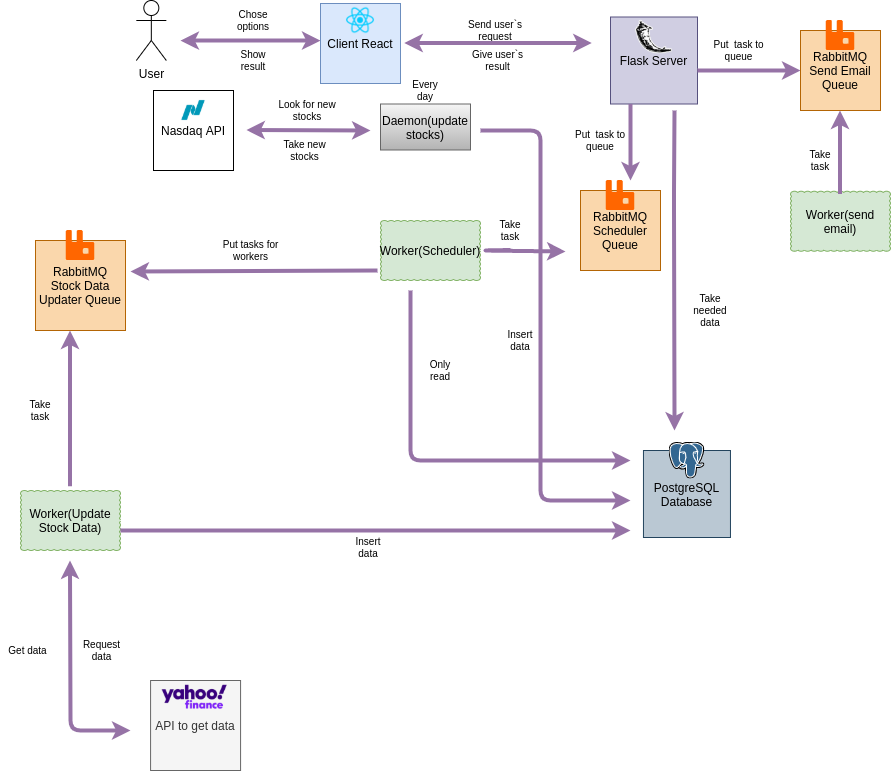

The diagram above was exported from draw.io. Its source (the exported page's mxGraphModel, read from the mxfile embedded in the PNG):
<mxGraphModel dx="1646" dy="494" grid="1" gridSize="10" guides="1" tooltips="1" connect="1" arrows="1" fold="1" page="1" pageScale="1" pageWidth="850" pageHeight="1100" math="0" shadow="0">
  <root>
    <mxCell id="0" />
    <mxCell id="1" parent="0" />
    <mxCell id="QWKyo6zhs_M2XPR2BIKa-1" value="User" style="shape=umlActor;verticalLabelPosition=bottom;verticalAlign=top;html=1;outlineConnect=0;" parent="1" vertex="1">
      <mxGeometry x="15.83" y="30" width="30" height="60" as="geometry" />
    </mxCell>
    <mxCell id="QWKyo6zhs_M2XPR2BIKa-10" value="Worker(Scheduler)" style="whiteSpace=wrap;html=1;shape=mxgraph.basic.cloud_rect;fillColor=#d5e8d4;strokeColor=#82b366;" parent="1" vertex="1">
      <mxGeometry x="260" y="250" width="100" height="60" as="geometry" />
    </mxCell>
    <mxCell id="QWKyo6zhs_M2XPR2BIKa-29" value="Сhose options" style="text;html=1;strokeColor=none;fillColor=none;align=center;verticalAlign=middle;whiteSpace=wrap;rounded=0;fontSize=10;" parent="1" vertex="1">
      <mxGeometry x="103.41" y="40" width="60" height="20" as="geometry" />
    </mxCell>
    <mxCell id="QWKyo6zhs_M2XPR2BIKa-30" value="Send user`s request" style="text;html=1;strokeColor=none;fillColor=none;align=center;verticalAlign=middle;whiteSpace=wrap;rounded=0;fontSize=10;" parent="1" vertex="1">
      <mxGeometry x="340" y="50" width="70" height="20" as="geometry" />
    </mxCell>
    <mxCell id="QWKyo6zhs_M2XPR2BIKa-32" value="Put&amp;nbsp; task to queue" style="text;html=1;strokeColor=none;fillColor=none;align=center;verticalAlign=middle;whiteSpace=wrap;rounded=0;rotation=0;fontSize=10;" parent="1" vertex="1">
      <mxGeometry x="450" y="159.5" width="60" height="20.5" as="geometry" />
    </mxCell>
    <mxCell id="QWKyo6zhs_M2XPR2BIKa-39" value="Take needed data" style="text;html=1;strokeColor=none;fillColor=none;align=center;verticalAlign=middle;whiteSpace=wrap;rounded=0;rotation=0;fontSize=10;" parent="1" vertex="1">
      <mxGeometry x="569.96" y="330" width="40" height="20" as="geometry" />
    </mxCell>
    <mxCell id="QWKyo6zhs_M2XPR2BIKa-40" value="" style="endArrow=classic;startArrow=classic;html=1;strokeWidth=4;fillColor=#e1d5e7;strokeColor=#9673a6;" parent="1" edge="1">
      <mxGeometry width="50" height="50" relative="1" as="geometry">
        <mxPoint x="283.75" y="72.5" as="sourcePoint" />
        <mxPoint x="471.25" y="72.5" as="targetPoint" />
      </mxGeometry>
    </mxCell>
    <mxCell id="QWKyo6zhs_M2XPR2BIKa-41" value="Give user`s result" style="text;html=1;strokeColor=none;fillColor=none;align=center;verticalAlign=middle;whiteSpace=wrap;rounded=0;fontSize=10;" parent="1" vertex="1">
      <mxGeometry x="345" y="80" width="65" height="20" as="geometry" />
    </mxCell>
    <mxCell id="QWKyo6zhs_M2XPR2BIKa-42" value="" style="endArrow=classic;startArrow=classic;html=1;strokeWidth=4;fillColor=#e1d5e7;strokeColor=#9673a6;" parent="1" edge="1">
      <mxGeometry width="50" height="50" relative="1" as="geometry">
        <mxPoint x="60" y="70.09" as="sourcePoint" />
        <mxPoint x="200" y="70.09" as="targetPoint" />
        <Array as="points">
          <mxPoint x="140" y="70" />
        </Array>
      </mxGeometry>
    </mxCell>
    <mxCell id="QWKyo6zhs_M2XPR2BIKa-43" value="Show result" style="text;html=1;strokeColor=none;fillColor=none;align=center;verticalAlign=middle;whiteSpace=wrap;rounded=0;fontSize=10;" parent="1" vertex="1">
      <mxGeometry x="113.41" y="80" width="40" height="20" as="geometry" />
    </mxCell>
    <mxCell id="QWKyo6zhs_M2XPR2BIKa-44" value="Client React" style="whiteSpace=wrap;html=1;aspect=fixed;fillColor=#dae8fc;strokeColor=#6c8ebf;" parent="1" vertex="1">
      <mxGeometry x="200" y="33" width="80" height="80" as="geometry" />
    </mxCell>
    <mxCell id="QWKyo6zhs_M2XPR2BIKa-25" value="" style="shape=image;verticalLabelPosition=bottom;labelBackgroundColor=#ffffff;verticalAlign=top;aspect=fixed;imageAspect=0;image=https://miro.medium.com/max/500/1*cPh7ujRIfcHAy4kW2ADGOw.png;" parent="1" vertex="1">
      <mxGeometry x="225" y="35" width="30" height="30" as="geometry" />
    </mxCell>
    <mxCell id="QWKyo6zhs_M2XPR2BIKa-47" value="Flask Server" style="whiteSpace=wrap;html=1;aspect=fixed;fillColor=#d0cee2;strokeColor=#56517e;" parent="1" vertex="1">
      <mxGeometry x="490" y="46.5" width="87" height="87" as="geometry" />
    </mxCell>
    <mxCell id="QWKyo6zhs_M2XPR2BIKa-56" value="" style="shape=image;verticalLabelPosition=bottom;labelBackgroundColor=#ffffff;verticalAlign=top;aspect=fixed;imageAspect=0;image=https://i.pinimg.com/originals/87/bd/39/87bd39372d14ae2acda0121d9bc69d9c.png;" parent="1" vertex="1">
      <mxGeometry x="513.5" y="46.5" width="40" height="40" as="geometry" />
    </mxCell>
    <mxCell id="QWKyo6zhs_M2XPR2BIKa-59" value="PostgreSQL&lt;br&gt;Database" style="whiteSpace=wrap;html=1;aspect=fixed;fillColor=#bac8d3;strokeColor=#23445d;" parent="1" vertex="1">
      <mxGeometry x="522.96" y="480" width="87" height="87" as="geometry" />
    </mxCell>
    <mxCell id="QWKyo6zhs_M2XPR2BIKa-12" value="" style="shape=image;verticalLabelPosition=bottom;labelBackgroundColor=#ffffff;verticalAlign=top;aspect=fixed;imageAspect=0;image=https://upload.wikimedia.org/wikipedia/commons/2/29/Postgresql_elephant.svg;" parent="1" vertex="1">
      <mxGeometry x="548.5300000000001" y="471.51" width="35.85" height="36.99" as="geometry" />
    </mxCell>
    <mxCell id="QWKyo6zhs_M2XPR2BIKa-62" value="API to get data" style="whiteSpace=wrap;html=1;aspect=fixed;fillColor=#f5f5f5;strokeColor=#666666;fontColor=#333333;" parent="1" vertex="1">
      <mxGeometry x="30.08" y="710" width="90" height="90" as="geometry" />
    </mxCell>
    <mxCell id="QWKyo6zhs_M2XPR2BIKa-19" value="" style="shape=image;verticalLabelPosition=bottom;labelBackgroundColor=#ffffff;verticalAlign=top;aspect=fixed;imageAspect=0;image=https://coincasso.com/wp-content/uploads/2020/02/yahoo-finance-color-logo.png;" parent="1" vertex="1">
      <mxGeometry x="41.75" y="710" width="65" height="32.5" as="geometry" />
    </mxCell>
    <mxCell id="2bKO1iyVvC-A3GBowDYE-1" value="" style="endArrow=classic;html=1;fillColor=#e1d5e7;strokeColor=#9673a6;strokeWidth=4;" parent="1" edge="1">
      <mxGeometry width="50" height="50" relative="1" as="geometry">
        <mxPoint x="554" y="140" as="sourcePoint" />
        <mxPoint x="554" y="460" as="targetPoint" />
        <Array as="points">
          <mxPoint x="553.5" y="230" />
        </Array>
      </mxGeometry>
    </mxCell>
    <mxCell id="2bKO1iyVvC-A3GBowDYE-2" value="RabbitMQ Scheduler Queue" style="whiteSpace=wrap;html=1;aspect=fixed;fillColor=#FAD7AC;strokeColor=#B46504;" parent="1" vertex="1">
      <mxGeometry x="460.00000000000006" y="220" width="80" height="80" as="geometry" />
    </mxCell>
    <mxCell id="2bKO1iyVvC-A3GBowDYE-3" value="" style="shape=image;verticalLabelPosition=bottom;labelBackgroundColor=#ffffff;verticalAlign=top;aspect=fixed;imageAspect=0;image=https://assets.zabbix.com/img/brands/rabbitmq.svg;" parent="1" vertex="1">
      <mxGeometry x="485.84" y="210" width="28.33" height="30" as="geometry" />
    </mxCell>
    <mxCell id="2bKO1iyVvC-A3GBowDYE-4" value="" style="endArrow=classic;html=1;strokeWidth=4;fillColor=#e1d5e7;strokeColor=#9673a6;" parent="1" edge="1">
      <mxGeometry width="50" height="50" relative="1" as="geometry">
        <mxPoint x="510" y="133.5" as="sourcePoint" />
        <mxPoint x="510" y="210" as="targetPoint" />
      </mxGeometry>
    </mxCell>
    <mxCell id="2bKO1iyVvC-A3GBowDYE-5" value="" style="endArrow=classic;html=1;strokeWidth=4;fillColor=#e1d5e7;strokeColor=#9673a6;" parent="1" edge="1">
      <mxGeometry width="50" height="50" relative="1" as="geometry">
        <mxPoint x="390" y="279.5" as="sourcePoint" />
        <mxPoint x="445" y="281" as="targetPoint" />
        <Array as="points">
          <mxPoint x="360" y="280" />
        </Array>
      </mxGeometry>
    </mxCell>
    <mxCell id="2bKO1iyVvC-A3GBowDYE-7" value="Worker(send email)" style="whiteSpace=wrap;html=1;shape=mxgraph.basic.cloud_rect;fillColor=#d5e8d4;strokeColor=#82b366;" parent="1" vertex="1">
      <mxGeometry x="670" y="220.75" width="100" height="60" as="geometry" />
    </mxCell>
    <mxCell id="2bKO1iyVvC-A3GBowDYE-11" value="Take task" style="text;html=1;strokeColor=none;fillColor=none;align=center;verticalAlign=middle;whiteSpace=wrap;rounded=0;fontSize=10;" parent="1" vertex="1">
      <mxGeometry x="370" y="250" width="40" height="20" as="geometry" />
    </mxCell>
    <mxCell id="vpUT100fU5uq20vd-G-b-1" value="Daemon(update stocks)" style="rounded=0;whiteSpace=wrap;html=1;gradientColor=#b3b3b3;fillColor=#f5f5f5;strokeColor=#666666;" parent="1" vertex="1">
      <mxGeometry x="260" y="133.5" width="90" height="46" as="geometry" />
    </mxCell>
    <mxCell id="vpUT100fU5uq20vd-G-b-36" value="" style="endArrow=classic;html=1;strokeWidth=4;fillColor=#e1d5e7;strokeColor=#9673a6;" parent="1" edge="1">
      <mxGeometry width="50" height="50" relative="1" as="geometry">
        <mxPoint x="577" y="100" as="sourcePoint" />
        <mxPoint x="680" y="100" as="targetPoint" />
      </mxGeometry>
    </mxCell>
    <mxCell id="vpUT100fU5uq20vd-G-b-37" value="RabbitMQ Send Email Queue" style="whiteSpace=wrap;html=1;aspect=fixed;fillColor=#FAD7AC;strokeColor=#B46504;" parent="1" vertex="1">
      <mxGeometry x="680" y="60" width="80" height="80" as="geometry" />
    </mxCell>
    <mxCell id="vpUT100fU5uq20vd-G-b-38" value="" style="shape=image;verticalLabelPosition=bottom;labelBackgroundColor=#ffffff;verticalAlign=top;aspect=fixed;imageAspect=0;image=https://assets.zabbix.com/img/brands/rabbitmq.svg;" parent="1" vertex="1">
      <mxGeometry x="705.8399999999999" y="50" width="28.33" height="30" as="geometry" />
    </mxCell>
    <mxCell id="vpUT100fU5uq20vd-G-b-39" value="Put&amp;nbsp; task to queue" style="text;html=1;strokeColor=none;fillColor=none;align=center;verticalAlign=middle;whiteSpace=wrap;rounded=0;rotation=0;fontSize=10;" parent="1" vertex="1">
      <mxGeometry x="587" y="70" width="63" height="20" as="geometry" />
    </mxCell>
    <mxCell id="vpUT100fU5uq20vd-G-b-40" value="" style="endArrow=classic;html=1;strokeWidth=4;fillColor=#e1d5e7;strokeColor=#9673a6;" parent="1" edge="1">
      <mxGeometry width="50" height="50" relative="1" as="geometry">
        <mxPoint x="719.5" y="223.5" as="sourcePoint" />
        <mxPoint x="719.5" y="140" as="targetPoint" />
      </mxGeometry>
    </mxCell>
    <mxCell id="vpUT100fU5uq20vd-G-b-41" value="Take task" style="text;html=1;strokeColor=none;fillColor=none;align=center;verticalAlign=middle;whiteSpace=wrap;rounded=0;fontSize=10;" parent="1" vertex="1">
      <mxGeometry x="680" y="180" width="40" height="20" as="geometry" />
    </mxCell>
    <mxCell id="IhgEA66tJI_VFcnlpKVR-2" value="" style="endArrow=classic;html=1;strokeWidth=4;fillColor=#e1d5e7;strokeColor=#9673a6;" parent="1" edge="1">
      <mxGeometry width="50" height="50" relative="1" as="geometry">
        <mxPoint x="290" y="320" as="sourcePoint" />
        <mxPoint x="510" y="490" as="targetPoint" />
        <Array as="points">
          <mxPoint x="290" y="490" />
        </Array>
      </mxGeometry>
    </mxCell>
    <mxCell id="IhgEA66tJI_VFcnlpKVR-3" value="Only read" style="text;html=1;strokeColor=none;fillColor=none;align=center;verticalAlign=middle;whiteSpace=wrap;rounded=0;fontSize=10;" parent="1" vertex="1">
      <mxGeometry x="300" y="390" width="40" height="20" as="geometry" />
    </mxCell>
    <mxCell id="__dBlEyX8zK3o-uCsfIw-2" value="RabbitMQ&lt;br&gt;Stock Data Updater Queue" style="whiteSpace=wrap;html=1;aspect=fixed;fillColor=#fad7ac;strokeColor=#b46504;" parent="1" vertex="1">
      <mxGeometry x="-85" y="270" width="90" height="90" as="geometry" />
    </mxCell>
    <mxCell id="__dBlEyX8zK3o-uCsfIw-3" value="" style="shape=image;verticalLabelPosition=bottom;labelBackgroundColor=#ffffff;verticalAlign=top;aspect=fixed;imageAspect=0;image=https://assets.zabbix.com/img/brands/rabbitmq.svg;" parent="1" vertex="1">
      <mxGeometry x="-54.16000000000001" y="260" width="28.33" height="30" as="geometry" />
    </mxCell>
    <mxCell id="__dBlEyX8zK3o-uCsfIw-4" value="" style="endArrow=classic;html=1;strokeWidth=4;fillColor=#e1d5e7;strokeColor=#9673a6;" parent="1" edge="1">
      <mxGeometry width="50" height="50" relative="1" as="geometry">
        <mxPoint x="256.99000000000007" y="300" as="sourcePoint" />
        <mxPoint x="10" y="301" as="targetPoint" />
      </mxGeometry>
    </mxCell>
    <mxCell id="__dBlEyX8zK3o-uCsfIw-5" value="Put tasks for workers" style="text;html=1;strokeColor=none;fillColor=none;align=center;verticalAlign=middle;whiteSpace=wrap;rounded=0;fontSize=10;" parent="1" vertex="1">
      <mxGeometry x="98.41" y="270" width="65" height="20" as="geometry" />
    </mxCell>
    <mxCell id="__dBlEyX8zK3o-uCsfIw-6" value="Worker(Update Stock Data)" style="whiteSpace=wrap;html=1;shape=mxgraph.basic.cloud_rect;fillColor=#d5e8d4;strokeColor=#82b366;" parent="1" vertex="1">
      <mxGeometry x="-100" y="520" width="100" height="60" as="geometry" />
    </mxCell>
    <mxCell id="__dBlEyX8zK3o-uCsfIw-7" value="" style="endArrow=classic;html=1;strokeWidth=4;fillColor=#e1d5e7;strokeColor=#9673a6;" parent="1" edge="1">
      <mxGeometry width="50" height="50" relative="1" as="geometry">
        <mxPoint x="-50.500000000000085" y="515.75" as="sourcePoint" />
        <mxPoint x="-50.500000000000085" y="360" as="targetPoint" />
      </mxGeometry>
    </mxCell>
    <mxCell id="__dBlEyX8zK3o-uCsfIw-8" value="Take task" style="text;html=1;strokeColor=none;fillColor=none;align=center;verticalAlign=middle;whiteSpace=wrap;rounded=0;fontSize=10;" parent="1" vertex="1">
      <mxGeometry x="-100.00000000000001" y="430" width="40" height="20" as="geometry" />
    </mxCell>
    <mxCell id="__dBlEyX8zK3o-uCsfIw-9" value="" style="endArrow=classic;startArrow=classic;html=1;strokeWidth=4;fillColor=#e1d5e7;strokeColor=#9673a6;" parent="1" edge="1">
      <mxGeometry width="50" height="50" relative="1" as="geometry">
        <mxPoint x="-50.5" y="590" as="sourcePoint" />
        <mxPoint x="10" y="760" as="targetPoint" />
        <Array as="points">
          <mxPoint x="-50" y="760" />
        </Array>
      </mxGeometry>
    </mxCell>
    <mxCell id="__dBlEyX8zK3o-uCsfIw-10" value="Get data" style="text;html=1;strokeColor=none;fillColor=none;align=center;verticalAlign=middle;whiteSpace=wrap;rounded=0;rotation=0;fontSize=10;" parent="1" vertex="1">
      <mxGeometry x="-120" y="670" width="55" height="20" as="geometry" />
    </mxCell>
    <mxCell id="__dBlEyX8zK3o-uCsfIw-11" value="Request data" style="text;html=1;strokeColor=none;fillColor=none;align=center;verticalAlign=middle;whiteSpace=wrap;rounded=0;rotation=0;fontSize=10;" parent="1" vertex="1">
      <mxGeometry x="-41.58999999999999" y="670" width="46.59" height="20" as="geometry" />
    </mxCell>
    <mxCell id="__dBlEyX8zK3o-uCsfIw-12" value="" style="endArrow=classic;html=1;strokeWidth=4;fontSize=14;fillColor=#e1d5e7;strokeColor=#9673a6;" parent="1" edge="1">
      <mxGeometry width="50" height="50" relative="1" as="geometry">
        <mxPoint y="560" as="sourcePoint" />
        <mxPoint x="510" y="560" as="targetPoint" />
      </mxGeometry>
    </mxCell>
    <mxCell id="__dBlEyX8zK3o-uCsfIw-13" value="Insert data" style="text;html=1;strokeColor=none;fillColor=none;align=center;verticalAlign=middle;whiteSpace=wrap;rounded=0;rotation=0;fontSize=10;" parent="1" vertex="1">
      <mxGeometry x="228.41" y="567" width="40" height="20" as="geometry" />
    </mxCell>
    <mxCell id="I_v4FQr5zAerR2GgLzX5-2" value="Look for new stocks" style="text;html=1;strokeColor=none;fillColor=none;align=center;verticalAlign=middle;whiteSpace=wrap;rounded=0;fontSize=10;" vertex="1" parent="1">
      <mxGeometry x="156.41" y="130" width="62" height="20" as="geometry" />
    </mxCell>
    <mxCell id="I_v4FQr5zAerR2GgLzX5-13" value="Nasdaq API" style="whiteSpace=wrap;html=1;aspect=fixed;" vertex="1" parent="1">
      <mxGeometry x="33" y="120" width="80" height="80" as="geometry" />
    </mxCell>
    <mxCell id="I_v4FQr5zAerR2GgLzX5-12" value="" style="shape=image;verticalLabelPosition=bottom;labelBackgroundColor=#ffffff;verticalAlign=top;aspect=fixed;imageAspect=0;image=https://pbs.twimg.com/profile_images/1128741286461227014/Yzrhjz0n_400x400.png;" vertex="1" parent="1">
      <mxGeometry x="58" y="125" width="30" height="30" as="geometry" />
    </mxCell>
    <mxCell id="I_v4FQr5zAerR2GgLzX5-14" value="Take new stocks" style="text;html=1;strokeColor=none;fillColor=none;align=center;verticalAlign=middle;whiteSpace=wrap;rounded=0;fontSize=10;" vertex="1" parent="1">
      <mxGeometry x="153.41" y="170" width="63" height="20" as="geometry" />
    </mxCell>
    <mxCell id="I_v4FQr5zAerR2GgLzX5-15" value="" style="endArrow=classic;startArrow=classic;html=1;strokeWidth=4;fillColor=#e1d5e7;strokeColor=#9673a6;" edge="1" parent="1">
      <mxGeometry width="50" height="50" relative="1" as="geometry">
        <mxPoint x="250" y="160" as="sourcePoint" />
        <mxPoint x="125.91" y="159.5" as="targetPoint" />
      </mxGeometry>
    </mxCell>
    <mxCell id="I_v4FQr5zAerR2GgLzX5-16" value="" style="endArrow=classic;html=1;strokeWidth=4;fillColor=#e1d5e7;strokeColor=#9673a6;" edge="1" parent="1">
      <mxGeometry width="50" height="50" relative="1" as="geometry">
        <mxPoint x="360" y="160" as="sourcePoint" />
        <mxPoint x="510" y="530" as="targetPoint" />
        <Array as="points">
          <mxPoint x="420" y="160" />
          <mxPoint x="420" y="530" />
        </Array>
      </mxGeometry>
    </mxCell>
    <mxCell id="I_v4FQr5zAerR2GgLzX5-17" value="Insert data" style="text;html=1;strokeColor=none;fillColor=none;align=center;verticalAlign=middle;whiteSpace=wrap;rounded=0;rotation=0;fontSize=10;" vertex="1" parent="1">
      <mxGeometry x="380" y="360" width="40" height="20" as="geometry" />
    </mxCell>
    <mxCell id="I_v4FQr5zAerR2GgLzX5-18" value="Every day" style="text;html=1;strokeColor=none;fillColor=none;align=center;verticalAlign=middle;whiteSpace=wrap;rounded=0;fontSize=10;" vertex="1" parent="1">
      <mxGeometry x="285" y="110" width="40" height="20" as="geometry" />
    </mxCell>
  </root>
</mxGraphModel>